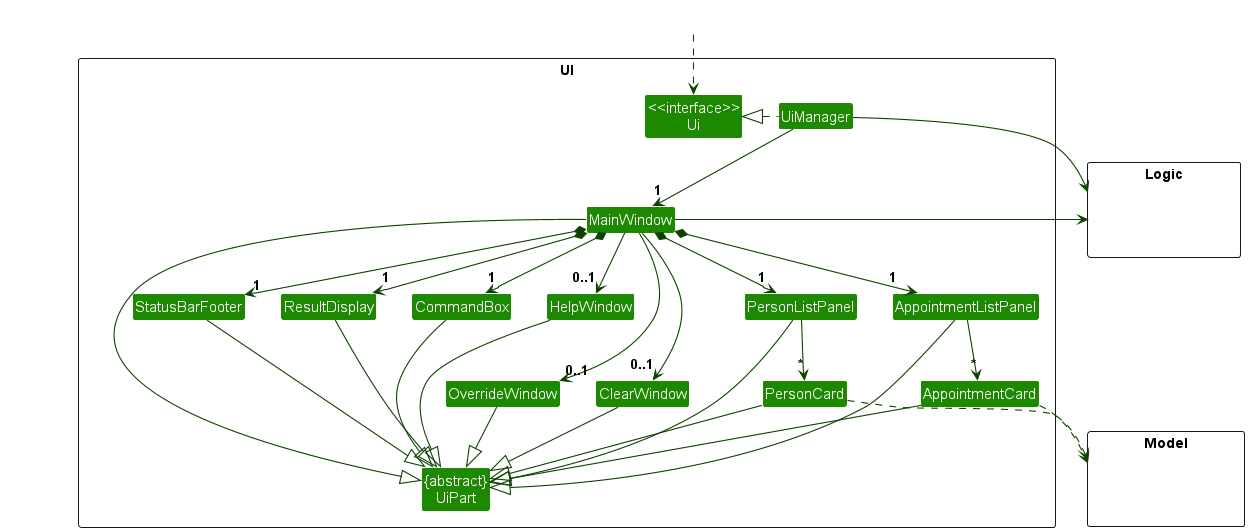

The diagram above was rendered by PlantUML. Its source (embedded in the PNG):
@startuml
!include style.puml
skinparam arrowThickness 1.1
skinparam arrowColor UI_COLOR_T4
skinparam classBackgroundColor UI_COLOR

package UI <<Rectangle>>{
Class "<<interface>>\nUi" as Ui
Class "{abstract}\nUiPart" as UiPart
Class UiManager
Class MainWindow
Class HelpWindow
Class ResultDisplay
Class PersonListPanel
Class PersonCard
Class AppointmentListPanel
Class AppointmentCard
Class StatusBarFooter
Class CommandBox
Class OverrideWindow
Class ClearWindow
}

package Model <<Rectangle>> {
Class HiddenModel #FFFFFF
}

package Logic <<Rectangle>> {
Class HiddenLogic #FFFFFF
}

Class HiddenOutside #FFFFFF
HiddenOutside ..> Ui

UiManager .left.|> Ui
UiManager -down-> "1" MainWindow
MainWindow *-down->  "1" CommandBox
MainWindow *-down-> "1" ResultDisplay
MainWindow *-down-> "1" PersonListPanel
MainWindow *-down-> "1" AppointmentListPanel
MainWindow *-down-> "1" StatusBarFooter
MainWindow --> "0..1" HelpWindow
MainWindow --> "0..1" OverrideWindow
MainWindow --> "0..1" ClearWindow

PersonListPanel -down-> "*" PersonCard
AppointmentListPanel -down-> "*" AppointmentCard

MainWindow -left-|> UiPart

ResultDisplay --|> UiPart
CommandBox --|> UiPart
PersonListPanel --|> UiPart
PersonCard --|> UiPart
AppointmentListPanel --|> UiPart
AppointmentCard --|> UiPart
StatusBarFooter --|> UiPart
HelpWindow --|> UiPart
OverrideWindow --|> UiPart
ClearWindow --|> UiPart

PersonCard ..> Model
AppointmentCard ..> Model
UiManager -right-> Logic
MainWindow -left-> Logic

PersonListPanel -[hidden]left- HelpWindow
HelpWindow -[hidden]left- CommandBox
CommandBox -[hidden]left- ResultDisplay
ResultDisplay -[hidden]left- StatusBarFooter

MainWindow -[hidden]-|> UiPart
@enduml